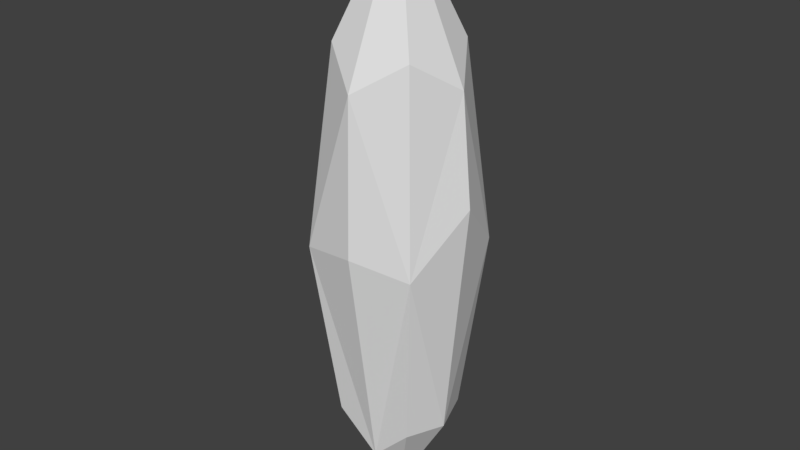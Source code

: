 # Source: TallCrystal.blend  (saved by Blender 2.78.0; exported with 4.5.12 LTS)
import bpy
from mathutils import Matrix  # noqa: F401  (used for matrix-valued properties, if any)

bpy.ops.wm.read_factory_settings(use_empty=True)
scene = bpy.context.scene
scene.name = 'Scene'

# ---- collections
col_collection_1 = bpy.data.collections.new('Collection 1'); scene.collection.children.link(col_collection_1)

# ---- materials (node trees are filled in below, after node groups)
mat_material = bpy.data.materials.new('Material')
mat_material.alpha_threshold = 0.0
mat_material.use_transparent_shadow = False
mat_material.roughness = 0.5

# ---- material node trees

# ---- world
world_world = bpy.data.worlds.new('World'); scene.world = world_world
world_world.color = (0.05088, 0.05088, 0.05088)
world_world.use_sun_shadow = False
world_world.sun_shadow_jitter_overblur = 0.0
world_world.cycles.sampling_method = 'MANUAL'

# ---- meshes
me_plane = bpy.data.meshes.new('Plane')
me_plane.from_pydata([(-0.005385, 0.611, 1.354), (-0.4431, 0.4265, 1.641), (-0.6108, -0.01795, 1.354), (-0.5211, 0.5016, -0.1281), (7.24e-10, 2.534e-09, 2.723), (0.3655, 0.3797, 1.641), (0.6108, 0.01795, 1.354), (0.5281, 0.5487, -0.1281), (-0.3655, -0.3797, 1.641), (0.4431, -0.4265, 1.641), (0.005385, -0.611, 1.354), (0.5211, -0.5016, -0.1281), (-0.5281, -0.5487, -0.1281), (7.24e-10, 2.534e-09, -2.661), (0.00306, -0.3472, -2.155), (-0.4915, -0.01444, -1.813), (-0.00306, 0.3472, -2.155), (0.4915, 0.01444, -1.813), (0.005739, -0.6512, -0.03265), (-0.7, -0.02057, 0.3835), (-0.005739, 0.6512, -0.03265), (0.7, 0.02057, 0.3835), (-0.3688, -0.3832, -1.788), (-0.3639, 0.3503, -1.788), (0.3688, 0.3832, -1.788), (0.3639, -0.3503, -1.788)], [], [(4, 0, 1), (5, 0, 4), (7, 0, 5), (0, 3, 1), (4, 1, 2), (8, 4, 2), (12, 8, 2), (2, 1, 3), (4, 9, 6), (5, 4, 6), (7, 5, 6), (6, 9, 11), (4, 10, 9), (8, 10, 4), (12, 10, 8), (10, 11, 9), (25, 11, 14), (10, 12, 18), (22, 12, 15), (2, 3, 19), (23, 3, 16), (0, 7, 20), (7, 17, 24), (6, 11, 21), (25, 13, 17), (21, 17, 7), (24, 13, 16), (16, 3, 20), (23, 13, 15), (15, 12, 19), (22, 13, 14), (14, 11, 18), (11, 10, 18), (12, 2, 19), (3, 0, 20), (6, 21, 7), (11, 17, 21), (7, 16, 20), (3, 15, 19), (12, 14, 18), (12, 22, 14), (3, 23, 15), (7, 24, 16), (11, 25, 17), (17, 13, 24), (13, 23, 16), (13, 22, 15), (13, 25, 14)])
_uv = me_plane.uv_layers.new(name='UVMap')
_uv.uv.foreach_set('vector', [0.8189, 0.8292, 0.6704, 0.6936, 0.8189, 0.6804, 0.6803, 0.8292, 0.6704, 0.6936, 0.8189, 0.8292, 0.5448, 0.3236, 0.4681, 0.0556, 0.559, 0.005107, 0.4681, 0.0556, 0.3722, 0.3175, 0.3726, 0.0001244, 0.8189, 0.8292, 0.8189, 0.6804, 0.9674, 0.6936, 0.9575, 0.8292, 0.8189, 0.8292, 0.9674, 0.6936, 0.1934, 0.3241, 0.1893, 0.002697, 0.2771, 0.0561, 0.2771, 0.0561, 0.3726, 0.0001244, 0.3722, 0.3175, 0.8189, 0.8292, 0.8189, 0.978, 0.6704, 0.9648, 0.6803, 0.8292, 0.8189, 0.8292, 0.6704, 0.9648, 0.5448, 0.3236, 0.559, 0.005107, 0.6448, 0.06471, 0.6448, 0.06471, 0.7325, 0.01468, 0.7325, 0.3373, 0.8189, 0.8292, 0.9674, 0.9648, 0.8189, 0.978, 0.9575, 0.8292, 0.9674, 0.9648, 0.8189, 0.8292, 0.1934, 0.3241, 0.1027, 0.05742, 0.1893, 0.002697, 0.1027, 0.05742, 0.0001244, 0.341, 0.01225, 0.001475, 0.09125, 0.6494, 0.0001244, 0.341, 0.1731, 0.7051, 0.1027, 0.05742, 0.1934, 0.3241, 0.09906, 0.3144, 0.2287, 0.6218, 0.1934, 0.3241, 0.3046, 0.6217, 0.2771, 0.0561, 0.3722, 0.3175, 0.2808, 0.2378, 0.3789, 0.6121, 0.3722, 0.3175, 0.4432, 0.6852, 0.4681, 0.0556, 0.5448, 0.3236, 0.4587, 0.304, 0.5448, 0.3236, 0.5898, 0.6327, 0.5154, 0.6164, 0.6448, 0.06471, 0.7325, 0.3373, 0.6418, 0.2442, 0.2765, 0.6703, 0.4363, 0.8235, 0.2239, 0.8218, 0.6418, 0.2442, 0.5898, 0.6327, 0.5448, 0.3236, 0.2703, 0.9767, 0.4363, 0.8235, 0.4347, 0.9313, 0.4432, 0.6852, 0.3722, 0.3175, 0.4587, 0.304, 0.5961, 0.9767, 0.4363, 0.8235, 0.6486, 0.8252, 0.3046, 0.6217, 0.1934, 0.3241, 0.2808, 0.2378, 0.6023, 0.6703, 0.4363, 0.8235, 0.4379, 0.7157, 0.1731, 0.7051, 0.0001244, 0.341, 0.09906, 0.3144, 0.0001244, 0.341, 0.1027, 0.05742, 0.09906, 0.3144, 0.1934, 0.3241, 0.2771, 0.0561, 0.2808, 0.2378, 0.3722, 0.3175, 0.4681, 0.0556, 0.4587, 0.304, 0.6448, 0.06471, 0.6418, 0.2442, 0.5448, 0.3236, 0.7325, 0.3373, 0.5898, 0.6327, 0.6418, 0.2442, 0.5448, 0.3236, 0.4432, 0.6852, 0.4587, 0.304, 0.3722, 0.3175, 0.3046, 0.6217, 0.2808, 0.2378, 0.1934, 0.3241, 0.1731, 0.7051, 0.09906, 0.3144, 0.1934, 0.3241, 0.2287, 0.6218, 0.1731, 0.7051, 0.3722, 0.3175, 0.3789, 0.6121, 0.3046, 0.6217, 0.5448, 0.3236, 0.5154, 0.6164, 0.4432, 0.6852, 0.7325, 0.3373, 0.6614, 0.6407, 0.5898, 0.6327, 0.2239, 0.8218, 0.4363, 0.8235, 0.2703, 0.9767, 0.4363, 0.8235, 0.5961, 0.9767, 0.4347, 0.9313, 0.4363, 0.8235, 0.6023, 0.6703, 0.6486, 0.8252, 0.4363, 0.8235, 0.2765, 0.6703, 0.4379, 0.7157])
me_plane.materials.append(mat_material)
me_plane.use_remesh_preserve_volume = False
me_plane.use_remesh_preserve_attributes = False
me_plane.use_mirror_vertex_groups = False
me_plane.update()

# ---- objects
ob_crystal = bpy.data.objects.new('Crystal', me_plane)

# ---- transforms, parenting, visibility, modifiers, constraints
ob_crystal.location = (0.0, 0.0, 0.0)
ob_crystal.lineart.crease_threshold = 0.0

# ---- collection membership
col_collection_1.objects.link(ob_crystal)

# ---- scene / render settings (as saved in the file)
scene.frame_start = 1; scene.frame_end = 250; scene.frame_set(1)
scene.render.engine = 'BLENDER_EEVEE_NEXT'
scene.render.resolution_percentage = 50
scene.render.dither_intensity = 0.0
scene.cycles.use_denoising = False
scene.cycles.samples = 128
scene.cycles.sampling_pattern = 'TABULATED_SOBOL'
scene.cycles.light_sampling_threshold = 0.0
scene.cycles.use_adaptive_sampling = False
scene.cycles.use_light_tree = False
scene.cycles.blur_glossy = 0.0
scene.cycles.sample_clamp_indirect = 0.0
scene.view_settings.view_transform = 'Standard'
bpy.context.view_layer.update()

# ---- added for rendering (the .blend has no active camera and no usable light): camera, sun
cam_auto = bpy.data.cameras.new('AutoCamera')
cam_auto.lens = 50.0
cam_auto.sensor_width = 36.0
cam_auto.clip_end = 1000.0
ob_auto_camera = bpy.data.objects.new('AutoCamera', cam_auto)
scene.collection.objects.link(ob_auto_camera)
ob_auto_camera.location = (5.28699, -6.34439, 4.26063)
ob_auto_camera.rotation_euler = (1.09748, -7.21219e-08, 0.694738)
scene.camera = ob_auto_camera
light_auto_sun = bpy.data.lights.new('AutoSun', 'SUN')
light_auto_sun.energy = 3.0
light_auto_sun.angle = 0.0523599
ob_auto_sun = bpy.data.objects.new('AutoSun', light_auto_sun)
scene.collection.objects.link(ob_auto_sun)
ob_auto_sun.rotation_euler = (0.872665, 0.174533, 0.523599)
bpy.context.view_layer.update()
